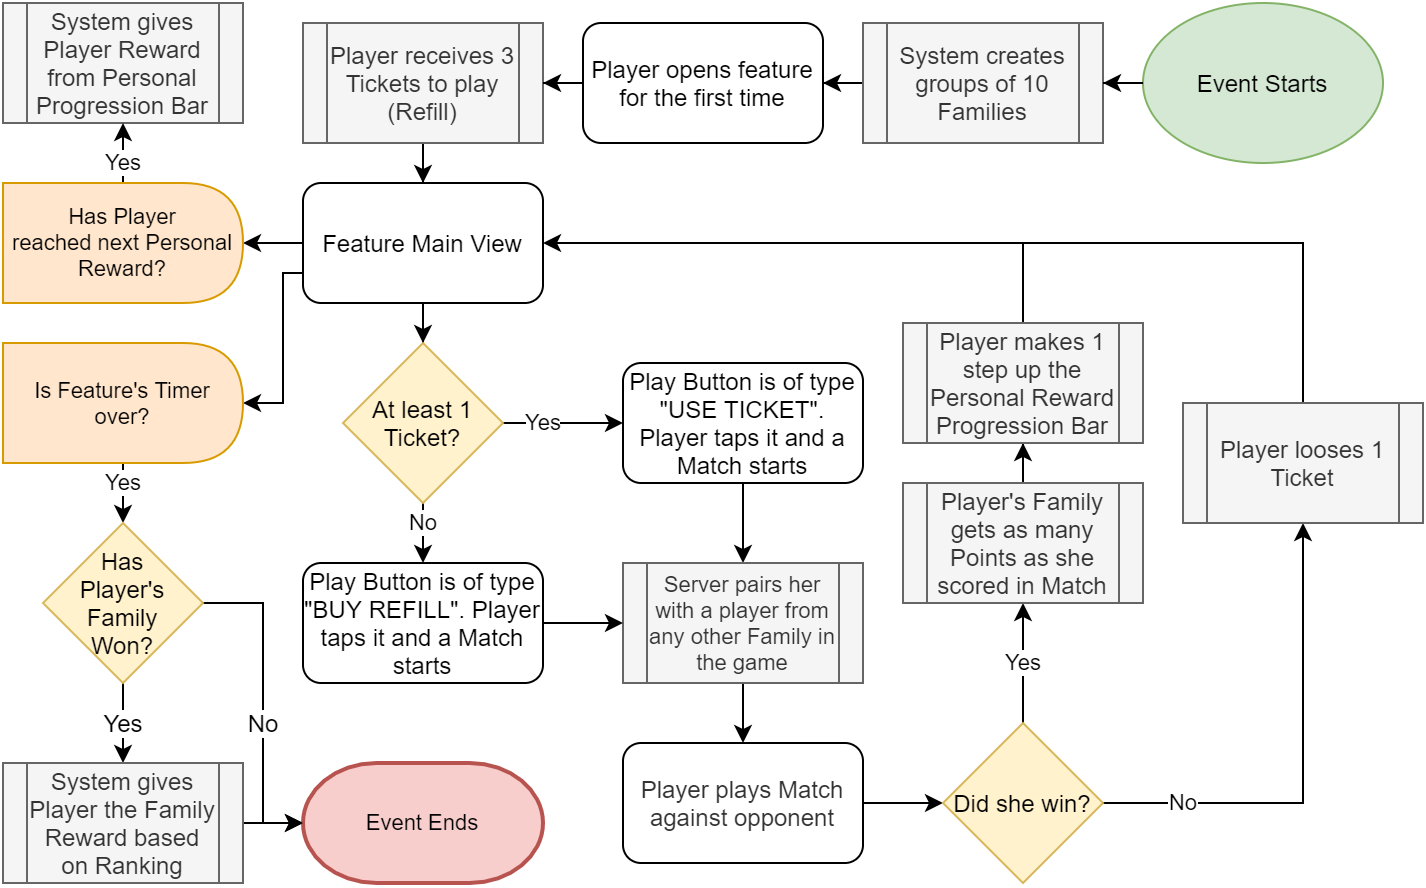

The diagram above was exported from draw.io. Its source (the exported page's mxGraphModel, read from the mxfile embedded in the PNG):
<mxGraphModel dx="1185" dy="688" grid="1" gridSize="10" guides="1" tooltips="1" connect="1" arrows="1" fold="1" page="1" pageScale="1" pageWidth="827" pageHeight="1169" math="0" shadow="0">
  <root>
    <mxCell id="0" />
    <mxCell id="1" parent="0" />
    <mxCell id="ky2gQ3h3c3aFpghZ5MDF-1" value="Event Starts" style="ellipse;whiteSpace=wrap;html=1;verticalAlign=middle;labelBackgroundColor=none;fillColor=#d5e8d4;strokeColor=#82b366;" parent="1" vertex="1">
      <mxGeometry x="660" y="120" width="120" height="80" as="geometry" />
    </mxCell>
    <mxCell id="ky2gQ3h3c3aFpghZ5MDF-7" style="edgeStyle=orthogonalEdgeStyle;rounded=0;orthogonalLoop=1;jettySize=auto;html=1;entryX=0.5;entryY=0;entryDx=0;entryDy=0;" parent="1" source="ky2gQ3h3c3aFpghZ5MDF-2" target="ky2gQ3h3c3aFpghZ5MDF-6" edge="1">
      <mxGeometry relative="1" as="geometry" />
    </mxCell>
    <mxCell id="ky2gQ3h3c3aFpghZ5MDF-48" style="edgeStyle=orthogonalEdgeStyle;rounded=0;orthogonalLoop=1;jettySize=auto;html=1;endArrow=classic;endFill=1;fontSize=11;entryX=1;entryY=0.5;entryDx=0;entryDy=0;" parent="1" source="ky2gQ3h3c3aFpghZ5MDF-2" target="ky2gQ3h3c3aFpghZ5MDF-51" edge="1">
      <mxGeometry relative="1" as="geometry">
        <mxPoint x="209.93103448275883" y="240.0344827586207" as="targetPoint" />
      </mxGeometry>
    </mxCell>
    <mxCell id="ky2gQ3h3c3aFpghZ5MDF-54" style="edgeStyle=orthogonalEdgeStyle;rounded=0;orthogonalLoop=1;jettySize=auto;html=1;exitX=0;exitY=0.75;exitDx=0;exitDy=0;entryX=1;entryY=0.5;entryDx=0;entryDy=0;endArrow=classic;endFill=1;fontSize=11;" parent="1" source="ky2gQ3h3c3aFpghZ5MDF-2" target="ky2gQ3h3c3aFpghZ5MDF-52" edge="1">
      <mxGeometry relative="1" as="geometry">
        <Array as="points">
          <mxPoint x="230" y="255" />
          <mxPoint x="230" y="320" />
        </Array>
      </mxGeometry>
    </mxCell>
    <mxCell id="ky2gQ3h3c3aFpghZ5MDF-2" value="Feature Main View" style="rounded=1;whiteSpace=wrap;html=1;" parent="1" vertex="1">
      <mxGeometry x="240" y="210" width="120" height="60" as="geometry" />
    </mxCell>
    <mxCell id="ky2gQ3h3c3aFpghZ5MDF-5" style="edgeStyle=orthogonalEdgeStyle;rounded=0;orthogonalLoop=1;jettySize=auto;html=1;entryX=0.5;entryY=0;entryDx=0;entryDy=0;" parent="1" source="ky2gQ3h3c3aFpghZ5MDF-3" target="ky2gQ3h3c3aFpghZ5MDF-2" edge="1">
      <mxGeometry relative="1" as="geometry" />
    </mxCell>
    <mxCell id="ky2gQ3h3c3aFpghZ5MDF-3" value="Player receives 3 Tickets to play (Refill)" style="shape=process;whiteSpace=wrap;html=1;backgroundOutline=1;fillColor=#f5f5f5;strokeColor=#666666;fontColor=#333333;" parent="1" vertex="1">
      <mxGeometry x="240" y="130" width="120" height="60" as="geometry" />
    </mxCell>
    <mxCell id="ky2gQ3h3c3aFpghZ5MDF-9" style="edgeStyle=orthogonalEdgeStyle;rounded=0;orthogonalLoop=1;jettySize=auto;html=1;exitX=1;exitY=0.5;exitDx=0;exitDy=0;entryX=0;entryY=0.5;entryDx=0;entryDy=0;" parent="1" source="ky2gQ3h3c3aFpghZ5MDF-6" target="ky2gQ3h3c3aFpghZ5MDF-8" edge="1">
      <mxGeometry relative="1" as="geometry">
        <Array as="points">
          <mxPoint x="380" y="330" />
          <mxPoint x="380" y="330" />
        </Array>
      </mxGeometry>
    </mxCell>
    <mxCell id="ky2gQ3h3c3aFpghZ5MDF-10" value="Yes" style="edgeLabel;html=1;align=center;verticalAlign=middle;resizable=0;points=[];" parent="ky2gQ3h3c3aFpghZ5MDF-9" vertex="1" connectable="0">
      <mxGeometry x="-0.6057" y="1" relative="1" as="geometry">
        <mxPoint x="8.279999999999998" y="0.9899999999999984" as="offset" />
      </mxGeometry>
    </mxCell>
    <mxCell id="ky2gQ3h3c3aFpghZ5MDF-35" value="No" style="edgeStyle=orthogonalEdgeStyle;rounded=0;orthogonalLoop=1;jettySize=auto;html=1;entryX=0.5;entryY=0;entryDx=0;entryDy=0;endArrow=classic;endFill=1;fontSize=11;" parent="1" source="ky2gQ3h3c3aFpghZ5MDF-6" target="ky2gQ3h3c3aFpghZ5MDF-34" edge="1">
      <mxGeometry x="0.2" relative="1" as="geometry">
        <mxPoint as="offset" />
      </mxGeometry>
    </mxCell>
    <mxCell id="ky2gQ3h3c3aFpghZ5MDF-6" value="At least 1 Ticket?" style="rhombus;whiteSpace=wrap;html=1;fillColor=#fff2cc;strokeColor=#d6b656;" parent="1" vertex="1">
      <mxGeometry x="260" y="290" width="80" height="80" as="geometry" />
    </mxCell>
    <mxCell id="ky2gQ3h3c3aFpghZ5MDF-14" style="edgeStyle=orthogonalEdgeStyle;rounded=0;orthogonalLoop=1;jettySize=auto;html=1;entryX=0.5;entryY=0;entryDx=0;entryDy=0;fontSize=11;" parent="1" source="ky2gQ3h3c3aFpghZ5MDF-8" target="ky2gQ3h3c3aFpghZ5MDF-11" edge="1">
      <mxGeometry relative="1" as="geometry" />
    </mxCell>
    <mxCell id="ky2gQ3h3c3aFpghZ5MDF-8" value="Play Button is of type &quot;USE TICKET&quot;. Player taps it and a Match starts" style="rounded=1;whiteSpace=wrap;html=1;labelBackgroundColor=none;" parent="1" vertex="1">
      <mxGeometry x="400" y="300" width="120" height="60" as="geometry" />
    </mxCell>
    <mxCell id="ky2gQ3h3c3aFpghZ5MDF-16" style="edgeStyle=orthogonalEdgeStyle;rounded=0;orthogonalLoop=1;jettySize=auto;html=1;fontSize=12;entryX=0.5;entryY=0;entryDx=0;entryDy=0;" parent="1" source="ky2gQ3h3c3aFpghZ5MDF-11" target="ky2gQ3h3c3aFpghZ5MDF-46" edge="1">
      <mxGeometry relative="1" as="geometry">
        <mxPoint x="460.0344827586207" y="460" as="targetPoint" />
      </mxGeometry>
    </mxCell>
    <mxCell id="ky2gQ3h3c3aFpghZ5MDF-11" value="Server pairs her with a player from any other Family in the game" style="shape=process;whiteSpace=wrap;html=1;backgroundOutline=1;labelBackgroundColor=none;fillColor=#f5f5f5;strokeColor=#666666;fontColor=#333333;fontSize=11;" parent="1" vertex="1">
      <mxGeometry x="400" y="400" width="120" height="60" as="geometry" />
    </mxCell>
    <mxCell id="ky2gQ3h3c3aFpghZ5MDF-18" style="edgeStyle=orthogonalEdgeStyle;rounded=0;orthogonalLoop=1;jettySize=auto;html=1;fontSize=12;exitX=1;exitY=0.5;exitDx=0;exitDy=0;" parent="1" source="ky2gQ3h3c3aFpghZ5MDF-46" target="ky2gQ3h3c3aFpghZ5MDF-17" edge="1">
      <mxGeometry relative="1" as="geometry">
        <mxPoint x="520" y="490" as="sourcePoint" />
      </mxGeometry>
    </mxCell>
    <mxCell id="ky2gQ3h3c3aFpghZ5MDF-23" value="Yes" style="edgeStyle=orthogonalEdgeStyle;rounded=0;orthogonalLoop=1;jettySize=auto;html=1;entryX=0.5;entryY=1;entryDx=0;entryDy=0;fontSize=11;" parent="1" source="ky2gQ3h3c3aFpghZ5MDF-17" target="ky2gQ3h3c3aFpghZ5MDF-19" edge="1">
      <mxGeometry x="0.0002" relative="1" as="geometry">
        <Array as="points">
          <mxPoint x="600" y="440" />
          <mxPoint x="600" y="440" />
        </Array>
        <mxPoint as="offset" />
      </mxGeometry>
    </mxCell>
    <mxCell id="ky2gQ3h3c3aFpghZ5MDF-26" value="No" style="edgeStyle=orthogonalEdgeStyle;rounded=0;orthogonalLoop=1;jettySize=auto;html=1;entryX=0.5;entryY=1;entryDx=0;entryDy=0;fontSize=11;" parent="1" source="ky2gQ3h3c3aFpghZ5MDF-17" target="ky2gQ3h3c3aFpghZ5MDF-25" edge="1">
      <mxGeometry x="-0.6665" relative="1" as="geometry">
        <mxPoint as="offset" />
      </mxGeometry>
    </mxCell>
    <mxCell id="ky2gQ3h3c3aFpghZ5MDF-17" value="Did she win?" style="rhombus;whiteSpace=wrap;html=1;fillColor=#fff2cc;strokeColor=#d6b656;" parent="1" vertex="1">
      <mxGeometry x="560" y="480" width="80" height="80" as="geometry" />
    </mxCell>
    <mxCell id="ky2gQ3h3c3aFpghZ5MDF-22" style="edgeStyle=orthogonalEdgeStyle;rounded=0;orthogonalLoop=1;jettySize=auto;html=1;entryX=0.5;entryY=1;entryDx=0;entryDy=0;fontSize=11;" parent="1" source="ky2gQ3h3c3aFpghZ5MDF-19" target="ky2gQ3h3c3aFpghZ5MDF-21" edge="1">
      <mxGeometry relative="1" as="geometry" />
    </mxCell>
    <mxCell id="ky2gQ3h3c3aFpghZ5MDF-19" value="Player's Family gets as many Points as she scored in Match" style="shape=process;whiteSpace=wrap;html=1;backgroundOutline=1;labelBackgroundColor=none;fillColor=#f5f5f5;fontSize=12;strokeColor=#666666;fontColor=#333333;" parent="1" vertex="1">
      <mxGeometry x="540" y="360" width="120" height="60" as="geometry" />
    </mxCell>
    <mxCell id="ky2gQ3h3c3aFpghZ5MDF-24" style="edgeStyle=orthogonalEdgeStyle;rounded=0;orthogonalLoop=1;jettySize=auto;html=1;entryX=1;entryY=0.5;entryDx=0;entryDy=0;fontSize=11;" parent="1" source="ky2gQ3h3c3aFpghZ5MDF-21" target="ky2gQ3h3c3aFpghZ5MDF-2" edge="1">
      <mxGeometry relative="1" as="geometry">
        <Array as="points">
          <mxPoint x="600" y="240" />
        </Array>
      </mxGeometry>
    </mxCell>
    <mxCell id="ky2gQ3h3c3aFpghZ5MDF-21" value="Player makes 1 step up the Personal Reward Progression Bar" style="shape=process;whiteSpace=wrap;html=1;backgroundOutline=1;labelBackgroundColor=none;fillColor=#f5f5f5;fontSize=12;strokeColor=#666666;fontColor=#333333;" parent="1" vertex="1">
      <mxGeometry x="540" y="280" width="120" height="60" as="geometry" />
    </mxCell>
    <mxCell id="ky2gQ3h3c3aFpghZ5MDF-27" style="edgeStyle=orthogonalEdgeStyle;rounded=0;orthogonalLoop=1;jettySize=auto;html=1;fontSize=11;endArrow=none;endFill=0;" parent="1" source="ky2gQ3h3c3aFpghZ5MDF-25" edge="1">
      <mxGeometry relative="1" as="geometry">
        <mxPoint x="600" y="240" as="targetPoint" />
        <Array as="points">
          <mxPoint x="740" y="240" />
        </Array>
      </mxGeometry>
    </mxCell>
    <mxCell id="ky2gQ3h3c3aFpghZ5MDF-25" value="Player looses 1 Ticket" style="shape=process;whiteSpace=wrap;html=1;backgroundOutline=1;labelBackgroundColor=none;fillColor=#f5f5f5;fontSize=12;strokeColor=#666666;fontColor=#333333;" parent="1" vertex="1">
      <mxGeometry x="680" y="320" width="120" height="60" as="geometry" />
    </mxCell>
    <mxCell id="ky2gQ3h3c3aFpghZ5MDF-32" style="edgeStyle=orthogonalEdgeStyle;rounded=0;orthogonalLoop=1;jettySize=auto;html=1;entryX=1;entryY=0.5;entryDx=0;entryDy=0;endArrow=classic;endFill=1;fontSize=11;" parent="1" source="ky2gQ3h3c3aFpghZ5MDF-12" target="ky2gQ3h3c3aFpghZ5MDF-31" edge="1">
      <mxGeometry relative="1" as="geometry" />
    </mxCell>
    <mxCell id="ky2gQ3h3c3aFpghZ5MDF-12" value="System creates groups of 10 Families" style="shape=process;whiteSpace=wrap;html=1;backgroundOutline=1;labelBackgroundColor=none;fillColor=#f5f5f5;strokeColor=#666666;fontColor=#333333;" parent="1" vertex="1">
      <mxGeometry x="520" y="130" width="120" height="60" as="geometry" />
    </mxCell>
    <mxCell id="ky2gQ3h3c3aFpghZ5MDF-30" style="edgeStyle=orthogonalEdgeStyle;rounded=0;orthogonalLoop=1;jettySize=auto;html=1;entryX=1;entryY=0.5;entryDx=0;entryDy=0;endArrow=classic;endFill=1;fontSize=11;" parent="1" source="ky2gQ3h3c3aFpghZ5MDF-1" target="ky2gQ3h3c3aFpghZ5MDF-12" edge="1">
      <mxGeometry relative="1" as="geometry">
        <mxPoint x="530" y="160" as="sourcePoint" />
        <mxPoint x="360" y="160" as="targetPoint" />
      </mxGeometry>
    </mxCell>
    <mxCell id="ky2gQ3h3c3aFpghZ5MDF-33" style="edgeStyle=orthogonalEdgeStyle;rounded=0;orthogonalLoop=1;jettySize=auto;html=1;endArrow=classic;endFill=1;fontSize=11;" parent="1" source="ky2gQ3h3c3aFpghZ5MDF-31" target="ky2gQ3h3c3aFpghZ5MDF-3" edge="1">
      <mxGeometry relative="1" as="geometry" />
    </mxCell>
    <mxCell id="ky2gQ3h3c3aFpghZ5MDF-31" value="Player opens feature for the first time" style="rounded=1;whiteSpace=wrap;html=1;" parent="1" vertex="1">
      <mxGeometry x="380" y="130" width="120" height="60" as="geometry" />
    </mxCell>
    <mxCell id="ky2gQ3h3c3aFpghZ5MDF-36" style="edgeStyle=orthogonalEdgeStyle;rounded=0;orthogonalLoop=1;jettySize=auto;html=1;entryX=0;entryY=0.5;entryDx=0;entryDy=0;endArrow=classic;endFill=1;fontSize=11;" parent="1" source="ky2gQ3h3c3aFpghZ5MDF-34" target="ky2gQ3h3c3aFpghZ5MDF-11" edge="1">
      <mxGeometry relative="1" as="geometry" />
    </mxCell>
    <mxCell id="ky2gQ3h3c3aFpghZ5MDF-34" value="Play Button is of type &quot;BUY REFILL&quot;. Player taps it and a Match starts" style="rounded=1;whiteSpace=wrap;html=1;labelBackgroundColor=none;" parent="1" vertex="1">
      <mxGeometry x="240" y="400" width="120" height="60" as="geometry" />
    </mxCell>
    <mxCell id="ky2gQ3h3c3aFpghZ5MDF-45" value="System gives Player Reward from Personal Progression Bar" style="shape=process;whiteSpace=wrap;html=1;backgroundOutline=1;labelBackgroundColor=none;fillColor=#f5f5f5;fontSize=12;strokeColor=#666666;fontColor=#333333;" parent="1" vertex="1">
      <mxGeometry x="90" y="120" width="120" height="60" as="geometry" />
    </mxCell>
    <mxCell id="ky2gQ3h3c3aFpghZ5MDF-46" value="&lt;span style=&quot;color: rgb(51 , 51 , 51) ; font-size: 12px&quot;&gt;Player plays Match against opponent&lt;/span&gt;" style="rounded=1;whiteSpace=wrap;html=1;labelBackgroundColor=none;fontSize=11;" parent="1" vertex="1">
      <mxGeometry x="400" y="490" width="120" height="60" as="geometry" />
    </mxCell>
    <mxCell id="ky2gQ3h3c3aFpghZ5MDF-49" value="Yes" style="edgeStyle=orthogonalEdgeStyle;rounded=0;orthogonalLoop=1;jettySize=auto;html=1;endArrow=classic;endFill=1;fontSize=11;exitX=0.5;exitY=0;exitDx=0;exitDy=0;" parent="1" source="ky2gQ3h3c3aFpghZ5MDF-51" target="ky2gQ3h3c3aFpghZ5MDF-45" edge="1">
      <mxGeometry x="0.2" relative="1" as="geometry">
        <mxPoint x="150" y="210" as="sourcePoint" />
        <mxPoint as="offset" />
      </mxGeometry>
    </mxCell>
    <mxCell id="ky2gQ3h3c3aFpghZ5MDF-51" value="&lt;span&gt;Has Player&lt;/span&gt;&lt;br&gt;&lt;span&gt;reached next Personal&lt;/span&gt;&lt;br&gt;&lt;span&gt;Reward?&lt;/span&gt;" style="shape=delay;whiteSpace=wrap;html=1;labelBackgroundColor=none;fillColor=#ffe6cc;fontSize=11;align=center;strokeColor=#d79b00;" parent="1" vertex="1">
      <mxGeometry x="90" y="210" width="120" height="60" as="geometry" />
    </mxCell>
    <mxCell id="ky2gQ3h3c3aFpghZ5MDF-56" value="Yes" style="edgeStyle=orthogonalEdgeStyle;rounded=0;orthogonalLoop=1;jettySize=auto;html=1;entryX=0.5;entryY=0;entryDx=0;entryDy=0;endArrow=classic;endFill=1;fontSize=11;" parent="1" source="ky2gQ3h3c3aFpghZ5MDF-52" target="ky2gQ3h3c3aFpghZ5MDF-55" edge="1">
      <mxGeometry x="0.2" relative="1" as="geometry">
        <mxPoint as="offset" />
      </mxGeometry>
    </mxCell>
    <mxCell id="ky2gQ3h3c3aFpghZ5MDF-52" value="Is Feature's Timer over?" style="shape=delay;whiteSpace=wrap;html=1;labelBackgroundColor=none;fillColor=#ffe6cc;fontSize=11;align=center;strokeColor=#d79b00;" parent="1" vertex="1">
      <mxGeometry x="90" y="290" width="120" height="60" as="geometry" />
    </mxCell>
    <mxCell id="ky2gQ3h3c3aFpghZ5MDF-59" value="Yes" style="edgeStyle=orthogonalEdgeStyle;rounded=0;orthogonalLoop=1;jettySize=auto;html=1;entryX=0.5;entryY=0;entryDx=0;entryDy=0;endArrow=classic;endFill=1;fontSize=12;" parent="1" source="ky2gQ3h3c3aFpghZ5MDF-55" target="ky2gQ3h3c3aFpghZ5MDF-58" edge="1">
      <mxGeometry relative="1" as="geometry" />
    </mxCell>
    <mxCell id="ky2gQ3h3c3aFpghZ5MDF-60" value="No" style="edgeStyle=orthogonalEdgeStyle;rounded=0;orthogonalLoop=1;jettySize=auto;html=1;entryX=0;entryY=0.5;entryDx=0;entryDy=0;entryPerimeter=0;endArrow=classic;endFill=1;fontSize=12;" parent="1" source="ky2gQ3h3c3aFpghZ5MDF-55" target="ky2gQ3h3c3aFpghZ5MDF-57" edge="1">
      <mxGeometry x="0.125" relative="1" as="geometry">
        <Array as="points">
          <mxPoint x="220" y="420" />
          <mxPoint x="220" y="530" />
        </Array>
        <mxPoint as="offset" />
      </mxGeometry>
    </mxCell>
    <mxCell id="ky2gQ3h3c3aFpghZ5MDF-55" value="Has&lt;br&gt;Player's Family&lt;br&gt;Won?" style="rhombus;whiteSpace=wrap;html=1;fillColor=#fff2cc;strokeColor=#d6b656;" parent="1" vertex="1">
      <mxGeometry x="110" y="380" width="80" height="80" as="geometry" />
    </mxCell>
    <mxCell id="ky2gQ3h3c3aFpghZ5MDF-57" value="Event Ends" style="strokeWidth=2;html=1;shape=mxgraph.flowchart.terminator;whiteSpace=wrap;labelBackgroundColor=none;fillColor=#f8cecc;fontSize=11;align=center;strokeColor=#b85450;" parent="1" vertex="1">
      <mxGeometry x="240" y="500" width="120" height="60" as="geometry" />
    </mxCell>
    <mxCell id="ky2gQ3h3c3aFpghZ5MDF-61" style="edgeStyle=orthogonalEdgeStyle;rounded=0;orthogonalLoop=1;jettySize=auto;html=1;entryX=0;entryY=0.5;entryDx=0;entryDy=0;entryPerimeter=0;endArrow=classic;endFill=1;fontSize=12;" parent="1" source="ky2gQ3h3c3aFpghZ5MDF-58" target="ky2gQ3h3c3aFpghZ5MDF-57" edge="1">
      <mxGeometry relative="1" as="geometry" />
    </mxCell>
    <mxCell id="ky2gQ3h3c3aFpghZ5MDF-58" value="System gives Player the Family Reward based on Ranking" style="shape=process;whiteSpace=wrap;html=1;backgroundOutline=1;fillColor=#f5f5f5;strokeColor=#666666;fontColor=#333333;" parent="1" vertex="1">
      <mxGeometry x="90" y="500" width="120" height="60" as="geometry" />
    </mxCell>
  </root>
</mxGraphModel>